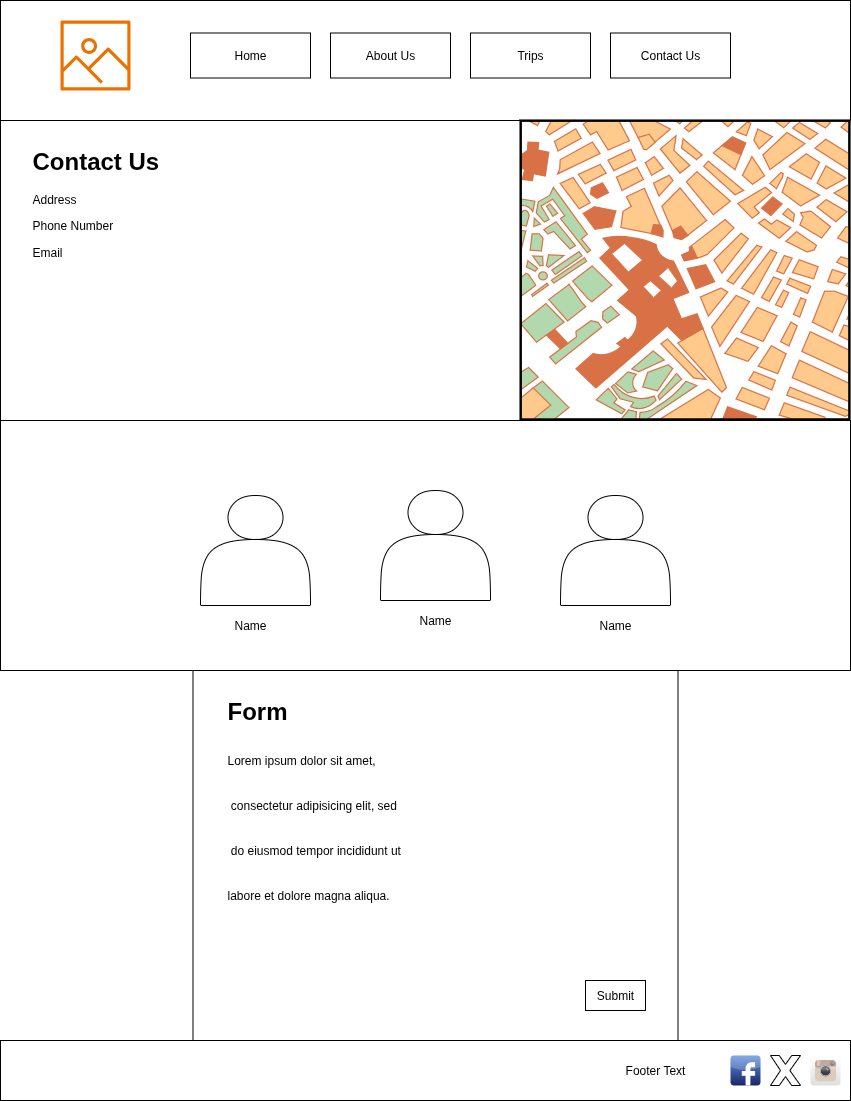

The diagram above was exported from draw.io. Its source (the exported page's mxGraphModel, read from the mxfile embedded in the PNG):
<mxGraphModel dx="806" dy="453" grid="1" gridSize="10" guides="1" tooltips="1" connect="1" arrows="1" fold="1" page="1" pageScale="1" pageWidth="850" pageHeight="1100" math="0" shadow="0">
  <root>
    <mxCell id="0" />
    <mxCell id="1" parent="0" />
    <mxCell id="F6S5Z5bhA22F6G_dOaLr-1" value="" style="rounded=0;whiteSpace=wrap;html=1;" vertex="1" parent="1">
      <mxGeometry width="850" height="120" as="geometry" />
    </mxCell>
    <mxCell id="F6S5Z5bhA22F6G_dOaLr-2" value="" style="sketch=0;outlineConnect=0;fontColor=#232F3E;gradientColor=none;fillColor=#ED7100;strokeColor=none;dashed=0;verticalLabelPosition=bottom;verticalAlign=top;align=center;html=1;fontSize=12;fontStyle=0;aspect=fixed;pointerEvents=1;shape=mxgraph.aws4.container_registry_image;" vertex="1" parent="1">
      <mxGeometry x="60" y="20" width="70" height="70" as="geometry" />
    </mxCell>
    <mxCell id="F6S5Z5bhA22F6G_dOaLr-3" value="Home" style="text;html=1;align=center;verticalAlign=middle;whiteSpace=wrap;rounded=0;perimeterSpacing=0;strokeWidth=1;strokeColor=default;" vertex="1" parent="1">
      <mxGeometry x="190" y="32.5" width="120" height="45" as="geometry" />
    </mxCell>
    <mxCell id="F6S5Z5bhA22F6G_dOaLr-4" value="&lt;span style=&quot;font-weight: 400;&quot;&gt;About Us&lt;/span&gt;" style="text;html=1;align=center;verticalAlign=middle;whiteSpace=wrap;rounded=0;fontStyle=1;strokeColor=default;" vertex="1" parent="1">
      <mxGeometry x="330" y="32.5" width="120" height="45" as="geometry" />
    </mxCell>
    <mxCell id="F6S5Z5bhA22F6G_dOaLr-5" value="Trips" style="text;html=1;align=center;verticalAlign=middle;whiteSpace=wrap;rounded=0;strokeColor=default;" vertex="1" parent="1">
      <mxGeometry x="470" y="32.5" width="120" height="45" as="geometry" />
    </mxCell>
    <mxCell id="F6S5Z5bhA22F6G_dOaLr-6" value="Contact Us" style="text;html=1;align=center;verticalAlign=middle;whiteSpace=wrap;rounded=0;strokeColor=default;" vertex="1" parent="1">
      <mxGeometry x="610" y="32.5" width="120" height="45" as="geometry" />
    </mxCell>
    <mxCell id="F6S5Z5bhA22F6G_dOaLr-7" value="" style="rounded=0;whiteSpace=wrap;html=1;" vertex="1" parent="1">
      <mxGeometry y="120" width="520" height="300" as="geometry" />
    </mxCell>
    <mxCell id="F6S5Z5bhA22F6G_dOaLr-9" value="" style="verticalLabelPosition=bottom;shadow=0;dashed=0;align=center;html=1;verticalAlign=top;strokeWidth=1;shape=mxgraph.mockup.misc.map;" vertex="1" parent="1">
      <mxGeometry x="520" y="120" width="330" height="300" as="geometry" />
    </mxCell>
    <mxCell id="F6S5Z5bhA22F6G_dOaLr-11" value="&lt;h1 style=&quot;margin-top: 0px;&quot;&gt;Contact Us&lt;/h1&gt;&lt;p&gt;Address&lt;/p&gt;&lt;p&gt;Phone Number&lt;/p&gt;&lt;p&gt;Email&lt;/p&gt;" style="text;html=1;whiteSpace=wrap;overflow=hidden;rounded=0;" vertex="1" parent="1">
      <mxGeometry x="30" y="140" width="180" height="240" as="geometry" />
    </mxCell>
    <mxCell id="F6S5Z5bhA22F6G_dOaLr-12" value="" style="rounded=0;whiteSpace=wrap;html=1;" vertex="1" parent="1">
      <mxGeometry y="420" width="850" height="250" as="geometry" />
    </mxCell>
    <mxCell id="F6S5Z5bhA22F6G_dOaLr-13" value="" style="shape=actor;whiteSpace=wrap;html=1;" vertex="1" parent="1">
      <mxGeometry x="200" y="495" width="110" height="110" as="geometry" />
    </mxCell>
    <mxCell id="F6S5Z5bhA22F6G_dOaLr-14" value="" style="shape=actor;whiteSpace=wrap;html=1;" vertex="1" parent="1">
      <mxGeometry x="560" y="495" width="110" height="110" as="geometry" />
    </mxCell>
    <mxCell id="F6S5Z5bhA22F6G_dOaLr-15" value="" style="shape=actor;whiteSpace=wrap;html=1;" vertex="1" parent="1">
      <mxGeometry x="380" y="490" width="110" height="110" as="geometry" />
    </mxCell>
    <mxCell id="F6S5Z5bhA22F6G_dOaLr-16" value="Name" style="text;html=1;align=center;verticalAlign=middle;whiteSpace=wrap;rounded=0;" vertex="1" parent="1">
      <mxGeometry x="220" y="610" width="60" height="30" as="geometry" />
    </mxCell>
    <mxCell id="F6S5Z5bhA22F6G_dOaLr-17" value="Name" style="text;html=1;align=center;verticalAlign=middle;whiteSpace=wrap;rounded=0;" vertex="1" parent="1">
      <mxGeometry x="405" y="605" width="60" height="30" as="geometry" />
    </mxCell>
    <mxCell id="F6S5Z5bhA22F6G_dOaLr-18" value="Name" style="text;html=1;align=center;verticalAlign=middle;whiteSpace=wrap;rounded=0;" vertex="1" parent="1">
      <mxGeometry x="585" y="610" width="60" height="30" as="geometry" />
    </mxCell>
    <mxCell id="F6S5Z5bhA22F6G_dOaLr-19" value="" style="rounded=0;whiteSpace=wrap;html=1;" vertex="1" parent="1">
      <mxGeometry x="192.5" y="670" width="485" height="370" as="geometry" />
    </mxCell>
    <mxCell id="F6S5Z5bhA22F6G_dOaLr-20" value="" style="rounded=0;whiteSpace=wrap;html=1;" vertex="1" parent="1">
      <mxGeometry y="1040" width="850" height="60" as="geometry" />
    </mxCell>
    <mxCell id="F6S5Z5bhA22F6G_dOaLr-21" value="&lt;h1 style=&quot;margin-top: 0px;&quot;&gt;&lt;span style=&quot;background-color: transparent; color: light-dark(rgb(0, 0, 0), rgb(255, 255, 255));&quot;&gt;Form&lt;/span&gt;&lt;/h1&gt;&lt;h1 style=&quot;margin-top: 0px;&quot;&gt;&lt;span style=&quot;background-color: transparent; color: light-dark(rgb(0, 0, 0), rgb(255, 255, 255)); font-size: 12px; font-weight: normal;&quot;&gt;Lorem ipsum dolor sit amet,&lt;/span&gt;&lt;/h1&gt;&lt;h1 style=&quot;margin-top: 0px;&quot;&gt;&lt;span style=&quot;background-color: transparent; color: light-dark(rgb(0, 0, 0), rgb(255, 255, 255)); font-size: 12px; font-weight: normal;&quot;&gt;&amp;nbsp;consectetur adipisicing elit, sed&lt;/span&gt;&lt;/h1&gt;&lt;h1 style=&quot;margin-top: 0px;&quot;&gt;&lt;span style=&quot;background-color: transparent; color: light-dark(rgb(0, 0, 0), rgb(255, 255, 255)); font-size: 12px; font-weight: normal;&quot;&gt;&amp;nbsp;do eiusmod tempor incididunt ut&amp;nbsp;&lt;/span&gt;&lt;/h1&gt;&lt;h1 style=&quot;margin-top: 0px;&quot;&gt;&lt;span style=&quot;background-color: transparent; color: light-dark(rgb(0, 0, 0), rgb(255, 255, 255)); font-size: 12px; font-weight: normal;&quot;&gt;labore et dolore magna aliqua.&lt;/span&gt;&lt;/h1&gt;" style="text;html=1;whiteSpace=wrap;overflow=hidden;rounded=0;" vertex="1" parent="1">
      <mxGeometry x="225" y="690" width="435" height="330" as="geometry" />
    </mxCell>
    <mxCell id="F6S5Z5bhA22F6G_dOaLr-22" value="Submit" style="text;html=1;align=center;verticalAlign=middle;whiteSpace=wrap;rounded=0;strokeColor=default;" vertex="1" parent="1">
      <mxGeometry x="585" y="980" width="60" height="30" as="geometry" />
    </mxCell>
    <mxCell id="F6S5Z5bhA22F6G_dOaLr-23" value="Footer Text" style="text;html=1;align=center;verticalAlign=middle;whiteSpace=wrap;rounded=0;" vertex="1" parent="1">
      <mxGeometry x="540" y="1055" width="230" height="30" as="geometry" />
    </mxCell>
    <mxCell id="F6S5Z5bhA22F6G_dOaLr-24" value="" style="dashed=0;outlineConnect=0;html=1;align=center;labelPosition=center;verticalLabelPosition=bottom;verticalAlign=top;shape=mxgraph.webicons.facebook;fillColor=#6294E4;gradientColor=#1A2665" vertex="1" parent="1">
      <mxGeometry x="730" y="1055" width="30" height="30" as="geometry" />
    </mxCell>
    <mxCell id="F6S5Z5bhA22F6G_dOaLr-25" value="" style="verticalLabelPosition=bottom;verticalAlign=top;html=1;shape=mxgraph.basic.x" vertex="1" parent="1">
      <mxGeometry x="770" y="1055" width="30" height="30" as="geometry" />
    </mxCell>
    <mxCell id="F6S5Z5bhA22F6G_dOaLr-26" value="" style="dashed=0;outlineConnect=0;html=1;align=center;labelPosition=center;verticalLabelPosition=bottom;verticalAlign=top;shape=mxgraph.webicons.instagram;gradientColor=#DFDEDE" vertex="1" parent="1">
      <mxGeometry x="810" y="1055" width="30" height="30" as="geometry" />
    </mxCell>
  </root>
</mxGraphModel>